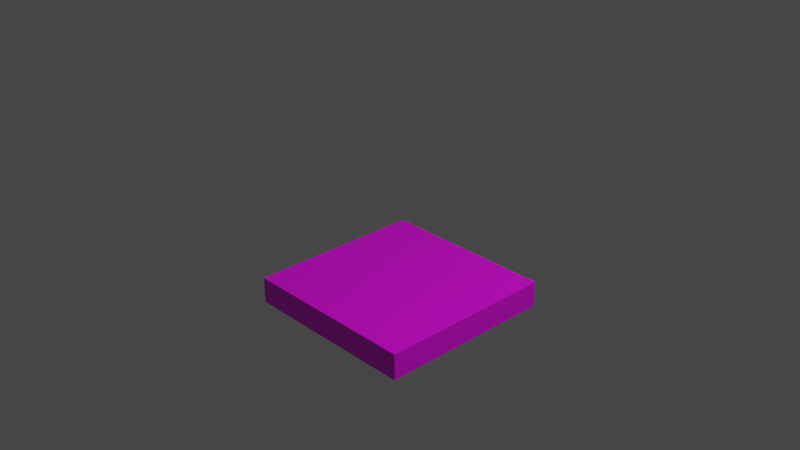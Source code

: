 # Source: PizzaBox_Blender.blend  (saved by Blender 2.82.7; exported with 4.5.12 LTS)
import bpy
from mathutils import Matrix  # noqa: F401  (used for matrix-valued properties, if any)

bpy.ops.wm.read_factory_settings(use_empty=True)
scene = bpy.context.scene
scene.name = 'Scene'

# ---- collections
col_collection = bpy.data.collections.new('Collection'); scene.collection.children.link(col_collection)

# ---- images (referenced by path relative to the original .blend; pixels are not part of the script)
import os
ASSET_DIR = os.environ.get("B2B_ASSET_DIR", "")  # directory of the original .blend (textures are referenced by path, not embedded)
HERE = os.path.dirname(os.path.abspath(__file__))  # packed textures are extracted next to this script under _unpacked/

def load_image(name, relpath, width, height, colorspace="sRGB"):
    """Load a texture the original file referenced (path relative to the .blend, or extracted next to this script)."""
    p = next((c for c in (os.path.join(HERE, relpath), os.path.join(ASSET_DIR, relpath)) if relpath and os.path.exists(c)), "")
    if p:
        img = bpy.data.images.load(p, check_existing=True)
        img.name = name
    else:  # same state as the original file: an image datablock whose file is absent (Cycles renders it pink)
        img = bpy.data.images.new(name, width, height)
        img.source = "FILE"
        img.filepath = "//" + (relpath or name)
    img.colorspace_settings.name = colorspace
    return img
img_material_base_color = load_image('Material Base Color', 'PizzaBox.png', 1024, 1024, 'sRGB')

# ---- materials (node trees are filled in below, after node groups)
mat_material = bpy.data.materials.new('Material')
mat_material.alpha_threshold = 0.0
mat_material.use_transparent_shadow = False
mat_material.preview_render_type = 'CUBE'
mat_material.line_color = (0.0, 0.0, 0.0, 1.0)

# ---- material node trees
mat_material.use_nodes = True; mat_material.node_tree.nodes.clear()
_N = mat_material.node_tree.nodes; _L = mat_material.node_tree.links
n0 = _N.new('ShaderNodeOutputMaterial'); n0.name = 'Material Output'; n0.location = (300, 300)
n1 = _N.new('ShaderNodeBsdfPrincipled'); n1.name = 'Principled BSDF'; n1.location = (10, 300)
n1.distribution = 'GGX'
n1.subsurface_method = 'BURLEY'
n1.inputs[2].default_value = 0.4
n1.inputs[3].default_value = 1.45
n1.inputs[27].default_value = (0.0, 0.0, 0.0, 1.0)
n1.inputs[28].default_value = 1.0
n2 = _N.new('ShaderNodeTexImage'); n2.name = 'Image Texture'; n2.location = (-280, 280)
n2.image = img_material_base_color
_L.new(n1.outputs[0], n0.inputs[0])
_L.new(n2.outputs[0], n1.inputs[0])
n0.is_active_output = True

# ---- world
world_world = bpy.data.worlds.new('World'); scene.world = world_world
world_world.use_nodes = True; world_world.node_tree.nodes.clear()
_N = world_world.node_tree.nodes; _L = world_world.node_tree.links
n0 = _N.new('ShaderNodeOutputWorld'); n0.name = 'World Output'; n0.location = (300, 300)
n1 = _N.new('ShaderNodeBackground'); n1.name = 'Background'; n1.location = (10, 300)
n1.inputs[0].default_value = (0.05088, 0.05088, 0.05088, 1.0)
_L.new(n1.outputs[0], n0.inputs[0])
n0.is_active_output = True
world_world.color = (0.05088, 0.05088, 0.05088)
world_world.use_sun_shadow = False
world_world.sun_shadow_jitter_overblur = 0.0

# ---- cameras
cam_camera = bpy.data.cameras.new('Camera')
cam_camera.clip_end = 100.0
cam_camera.ortho_scale = 7.314

# ---- lights
light_light = bpy.data.lights.new('Light', 'POINT')
light_light.transmission_factor = 0.0
light_light.energy = 1000.0
light_light.shadow_soft_size = 0.1
light_light.shadow_maximum_resolution = 0.006
light_light.use_absolute_resolution = True

# ---- meshes
me_cube = bpy.data.meshes.new('Cube')
me_cube.from_pydata([(1.0, 1.0, -0.7121), (1.0, 1.0, -1.0), (1.0, -1.0, -0.7121), (1.0, -1.0, -1.0), (-1.0, 1.0, -0.7121), (-1.0, 1.0, -1.0), (-1.0, -1.0, -0.7121), (-1.0, -1.0, -1.0)], [], [(0, 4, 6, 2), (3, 2, 6, 7), (7, 6, 4, 5), (5, 1, 3, 7), (1, 0, 2, 3), (5, 4, 0, 1)])
_uv = me_cube.uv_layers.new(name='UVMap')
_uv.uv.foreach_set('vector', [0.625, 0.5, 0.875, 0.5, 0.875, 0.75, 0.625, 0.75, 0.625, 0.786, 0.625, 0.75, 0.875, 0.75, 0.875, 0.786, 0.911, 0.75, 0.875, 0.75, 0.875, 0.5, 0.911, 0.5, 0.875, 0.464, 0.625, 0.464, 0.625, 0.214, 0.875, 0.214, 0.589, 0.5, 0.625, 0.5, 0.625, 0.75, 0.589, 0.75, 0.875, 0.464, 0.875, 0.5, 0.625, 0.5, 0.625, 0.464])
_ca = me_cube.color_attributes.new('Col', 'BYTE_COLOR', 'CORNER')
_ca.data.foreach_set('color', [1.0, 1.0, 1.0, 1.0, 1.0, 1.0, 1.0, 1.0, 1.0, 1.0, 1.0, 1.0, 1.0, 1.0, 1.0, 1.0, 1.0, 1.0, 1.0, 1.0, 1.0, 1.0, 1.0, 1.0, 1.0, 1.0, 1.0, 1.0, 1.0, 1.0, 1.0, 1.0, 1.0, 1.0, 1.0, 1.0, 1.0, 1.0, 1.0, 1.0, 1.0, 1.0, 1.0, 1.0, 1.0, 1.0, 1.0, 1.0, 1.0, 1.0, 1.0, 1.0, 1.0, 1.0, 1.0, 1.0, 1.0, 1.0, 1.0, 1.0, 1.0, 1.0, 1.0, 1.0, 1.0, 1.0, 1.0, 1.0, 1.0, 1.0, 1.0, 1.0, 1.0, 1.0, 1.0, 1.0, 1.0, 1.0, 1.0, 1.0, 1.0, 1.0, 1.0, 1.0, 1.0, 1.0, 1.0, 1.0, 1.0, 1.0, 1.0, 1.0, 1.0, 1.0, 1.0, 1.0])
me_cube.materials.append(mat_material)
me_cube.use_remesh_preserve_volume = False
me_cube.use_remesh_preserve_attributes = False
me_cube.use_mirror_vertex_groups = False
me_cube.update()

# ---- objects
ob_cube = bpy.data.objects.new('Cube', me_cube)
ob_light = bpy.data.objects.new('Light', light_light)
ob_camera = bpy.data.objects.new('Camera', cam_camera)

# ---- transforms, parenting, visibility, modifiers, constraints
ob_cube.location = (0.0, 0.0, 0.0)
ob_cube.lock_rotations_4d = False
ob_cube.empty_display_type = 'ARROWS'
ob_cube.lineart.crease_threshold = 0.0
ob_light.location = (4.076, 1.005, 5.904)
ob_light.rotation_euler = (0.6503, 0.05522, 1.866)
ob_light.lock_rotations_4d = False
ob_light.empty_display_type = 'ARROWS'
ob_light.color = (0.0, 0.0, 0.0, 0.0)
ob_light.lineart.crease_threshold = 0.0
ob_camera.location = (7.359, -6.926, 4.958)
ob_camera.rotation_euler = (1.109, 0.0, 0.8149)
ob_camera.lock_rotations_4d = False
ob_camera.empty_display_type = 'ARROWS'
ob_camera.color = (0.0, 0.0, 0.0, 0.0)
ob_camera.display_type = 'WIRE'
ob_camera.lineart.crease_threshold = 0.0

# ---- collection membership
col_collection.objects.link(ob_cube)
col_collection.objects.link(ob_light)
col_collection.objects.link(ob_camera)

# ---- scene / render settings (as saved in the file)
scene.camera = ob_camera
scene.frame_start = 1; scene.frame_end = 250; scene.frame_set(31)
scene.render.engine = 'BLENDER_EEVEE_NEXT'
scene.cycles.use_denoising = False
scene.cycles.samples = 128
scene.cycles.sampling_pattern = 'TABULATED_SOBOL'
scene.cycles.use_adaptive_sampling = False
scene.cycles.use_light_tree = False
scene.view_settings.view_transform = 'Filmic'
bpy.context.view_layer.update()
